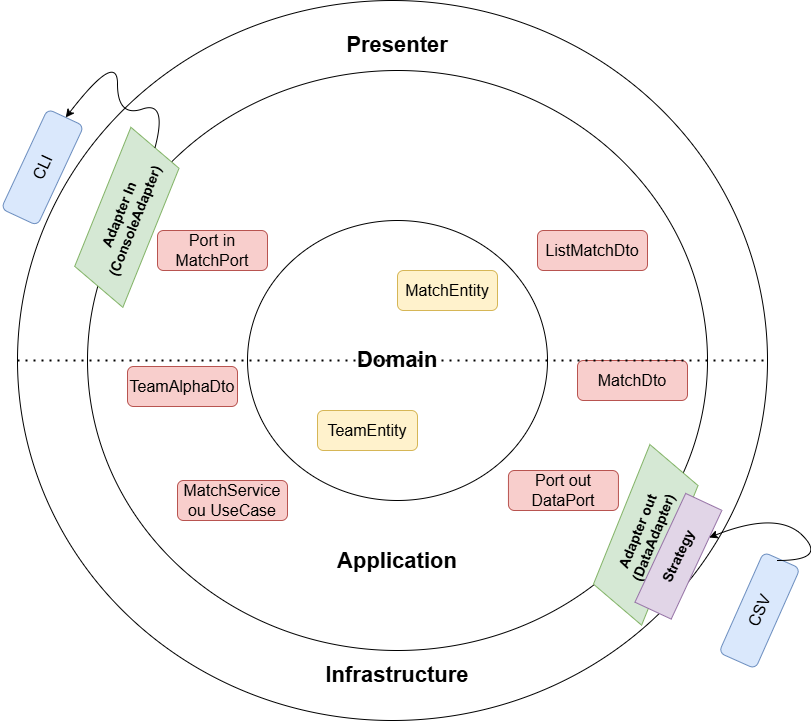

The diagram above was exported from draw.io. Its source (the exported page's mxGraphModel, read from the mxfile embedded in the PNG):
<mxGraphModel dx="1591" dy="2037" grid="1" gridSize="10" guides="1" tooltips="1" connect="1" arrows="1" fold="1" page="1" pageScale="1" pageWidth="827" pageHeight="1169" math="0" shadow="0">
  <root>
    <mxCell id="0" />
    <mxCell id="1" parent="0" />
    <mxCell id="6RJ-6JVzEu5uVPys8zmc-3" parent="1" style="ellipse;whiteSpace=wrap;html=1;" value="" vertex="1">
      <mxGeometry height="720" width="750" x="140" y="-30" as="geometry" />
    </mxCell>
    <mxCell id="6RJ-6JVzEu5uVPys8zmc-2" parent="1" style="ellipse;whiteSpace=wrap;html=1;" value="" vertex="1">
      <mxGeometry height="580" width="620" x="210" y="40" as="geometry" />
    </mxCell>
    <mxCell id="6RJ-6JVzEu5uVPys8zmc-1" parent="1" style="ellipse;whiteSpace=wrap;html=1;" value="&lt;b&gt;&lt;font style=&quot;font-size: 22px;&quot;&gt;Domain&lt;/font&gt;&lt;/b&gt;" vertex="1">
      <mxGeometry height="280" width="300" x="370" y="190" as="geometry" />
    </mxCell>
    <mxCell id="KvqjRK8zHyoM-_3LE-RR-1" parent="1" style="shape=parallelogram;perimeter=parallelogramPerimeter;whiteSpace=wrap;html=1;fixedSize=1;rotation=-68;fillColor=#d5e8d4;strokeColor=#82b366;" value="&lt;font style=&quot;font-size: 14px;&quot;&gt;&lt;b&gt;Adapter In&lt;/b&gt;&lt;/font&gt;&lt;div&gt;&lt;font style=&quot;font-size: 14px;&quot;&gt;&lt;b&gt;(ConsoleAdapter)&lt;/b&gt;&lt;/font&gt;&lt;/div&gt;" vertex="1">
      <mxGeometry height="60" width="170" x="164.37" y="156.82" as="geometry" />
    </mxCell>
    <mxCell id="KvqjRK8zHyoM-_3LE-RR-2" parent="1" style="shape=parallelogram;perimeter=parallelogramPerimeter;whiteSpace=wrap;html=1;fixedSize=1;rotation=-68;fillColor=#d5e8d4;strokeColor=#82b366;" value="&lt;b&gt;&lt;font style=&quot;font-size: 14px;&quot;&gt;Adapter out&lt;/font&gt;&lt;/b&gt;&lt;div&gt;&lt;span style=&quot;font-size: 14px;&quot;&gt;&lt;b&gt;(DataAdapter)&lt;/b&gt;&lt;/span&gt;&lt;/div&gt;" vertex="1">
      <mxGeometry height="60" width="170.62" x="682.93" y="474.35" as="geometry" />
    </mxCell>
    <mxCell id="KvqjRK8zHyoM-_3LE-RR-4" parent="1" style="rounded=1;whiteSpace=wrap;html=1;fillColor=#fff2cc;strokeColor=#d6b656;" value="&lt;font style=&quot;font-size: 16px;&quot;&gt;TeamEntity&lt;/font&gt;" vertex="1">
      <mxGeometry height="40" width="100" x="440" y="380" as="geometry" />
    </mxCell>
    <mxCell id="KvqjRK8zHyoM-_3LE-RR-5" parent="1" style="rounded=1;whiteSpace=wrap;html=1;fillColor=#fff2cc;strokeColor=#d6b656;" value="&lt;font style=&quot;font-size: 16px;&quot;&gt;MatchEntity&lt;/font&gt;" vertex="1">
      <mxGeometry height="40" width="100" x="520" y="240" as="geometry" />
    </mxCell>
    <mxCell id="KvqjRK8zHyoM-_3LE-RR-6" parent="1" style="text;html=1;whiteSpace=wrap;strokeColor=none;fillColor=none;align=center;verticalAlign=middle;rounded=0;" value="&lt;font style=&quot;font-size: 22px;&quot;&gt;&lt;b&gt;Application&lt;/b&gt;&lt;/font&gt;" vertex="1">
      <mxGeometry height="30" width="60" x="490" y="515.77" as="geometry" />
    </mxCell>
    <mxCell id="KvqjRK8zHyoM-_3LE-RR-7" parent="1" style="text;html=1;whiteSpace=wrap;strokeColor=none;fillColor=none;align=center;verticalAlign=middle;rounded=0;" value="&lt;font style=&quot;font-size: 22px;&quot;&gt;&lt;b&gt;Infrastructure&lt;/b&gt;&lt;/font&gt;" vertex="1">
      <mxGeometry height="30" width="60" x="490" y="630" as="geometry" />
    </mxCell>
    <mxCell id="KvqjRK8zHyoM-_3LE-RR-8" parent="1" style="rounded=1;whiteSpace=wrap;html=1;fillColor=#f8cecc;strokeColor=#b85450;" value="&lt;font style=&quot;font-size: 16px;&quot;&gt;MatchService ou UseCase&lt;/font&gt;" vertex="1">
      <mxGeometry height="40" width="110" x="300" y="450" as="geometry" />
    </mxCell>
    <mxCell id="KvqjRK8zHyoM-_3LE-RR-9" parent="1" style="rounded=1;whiteSpace=wrap;html=1;fillColor=#f8cecc;strokeColor=#b85450;" value="&lt;font style=&quot;font-size: 16px;&quot;&gt;MatchDto&lt;/font&gt;" vertex="1">
      <mxGeometry height="40" width="110" x="700" y="330" as="geometry" />
    </mxCell>
    <mxCell id="KvqjRK8zHyoM-_3LE-RR-10" parent="1" style="rounded=1;whiteSpace=wrap;html=1;fillColor=#f8cecc;strokeColor=#b85450;" value="&lt;span style=&quot;font-size: 16px;&quot;&gt;Port in&lt;/span&gt;&lt;div&gt;&lt;span style=&quot;font-size: 16px;&quot;&gt;MatchPort&lt;/span&gt;&lt;/div&gt;" vertex="1">
      <mxGeometry height="40" width="110" x="280" y="200" as="geometry" />
    </mxCell>
    <mxCell id="KvqjRK8zHyoM-_3LE-RR-11" parent="1" style="rounded=1;whiteSpace=wrap;html=1;fillColor=#f8cecc;strokeColor=#b85450;" value="&lt;font style=&quot;font-size: 16px;&quot;&gt;TeamAlphaDto&lt;/font&gt;" vertex="1">
      <mxGeometry height="40" width="110" x="250" y="336" as="geometry" />
    </mxCell>
    <mxCell id="KvqjRK8zHyoM-_3LE-RR-12" parent="1" style="rounded=1;whiteSpace=wrap;html=1;fillColor=#f8cecc;strokeColor=#b85450;" value="&lt;font style=&quot;font-size: 16px;&quot;&gt;ListMatchDto&lt;/font&gt;" vertex="1">
      <mxGeometry height="40" width="110" x="660" y="200" as="geometry" />
    </mxCell>
    <mxCell id="KvqjRK8zHyoM-_3LE-RR-25" edge="1" parent="1" source="6RJ-6JVzEu5uVPys8zmc-3" style="endArrow=none;dashed=1;html=1;dashPattern=1 3;strokeWidth=2;rounded=0;exitX=0;exitY=0.5;exitDx=0;exitDy=0;entryX=1;entryY=0.5;entryDx=0;entryDy=0;" target="6RJ-6JVzEu5uVPys8zmc-3" value="">
      <mxGeometry height="50" relative="1" width="50" as="geometry">
        <mxPoint x="140" y="336" as="sourcePoint" />
        <mxPoint x="940" y="324" as="targetPoint" />
      </mxGeometry>
    </mxCell>
    <mxCell id="KvqjRK8zHyoM-_3LE-RR-13" parent="1" style="rounded=1;whiteSpace=wrap;html=1;fillColor=#dae8fc;strokeColor=#6c8ebf;rotation=-65;" value="&lt;font style=&quot;font-size: 16px;&quot;&gt;CLI&lt;/font&gt;" vertex="1">
      <mxGeometry height="40" width="110" x="110" y="116.82" as="geometry" />
    </mxCell>
    <mxCell id="KvqjRK8zHyoM-_3LE-RR-15" parent="1" style="rounded=1;whiteSpace=wrap;html=1;fillColor=#dae8fc;strokeColor=#6c8ebf;rotation=-66;" value="&lt;font style=&quot;font-size: 16px;&quot;&gt;CSV&lt;/font&gt;" vertex="1">
      <mxGeometry height="40" width="110" x="827.001253515642" y="560.0025364743085" as="geometry" />
    </mxCell>
    <mxCell id="KvqjRK8zHyoM-_3LE-RR-21" parent="1" style="rounded=0;whiteSpace=wrap;html=1;rotation=-65;fillColor=#e1d5e7;strokeColor=#9673a6;" value="&lt;b&gt;&lt;font style=&quot;font-size: 14px;&quot;&gt;Strategy&lt;/font&gt;&lt;/b&gt;" vertex="1">
      <mxGeometry height="40" width="120" x="740.94" y="505.77" as="geometry" />
    </mxCell>
    <mxCell id="KvqjRK8zHyoM-_3LE-RR-24" parent="1" style="rounded=1;whiteSpace=wrap;html=1;fillColor=#f8cecc;strokeColor=#b85450;" value="&lt;span style=&quot;font-size: 16px;&quot;&gt;Port out&lt;/span&gt;&lt;div&gt;&lt;span style=&quot;font-size: 16px;&quot;&gt;DataPort&lt;/span&gt;&lt;/div&gt;" vertex="1">
      <mxGeometry height="40" width="110" x="630.94" y="440" as="geometry" />
    </mxCell>
    <mxCell id="KvqjRK8zHyoM-_3LE-RR-26" parent="1" style="text;html=1;whiteSpace=wrap;strokeColor=none;fillColor=none;align=center;verticalAlign=middle;rounded=0;" value="&lt;font style=&quot;font-size: 22px;&quot;&gt;&lt;b&gt;Presenter&lt;/b&gt;&lt;/font&gt;" vertex="1">
      <mxGeometry height="30" width="60" x="490" as="geometry" />
    </mxCell>
    <mxCell id="KvqjRK8zHyoM-_3LE-RR-30" edge="1" parent="1" style="curved=1;endArrow=classic;html=1;rounded=0;entryX=0.75;entryY=1;entryDx=0;entryDy=0;" target="KvqjRK8zHyoM-_3LE-RR-21" value="">
      <mxGeometry height="50" relative="1" width="50" as="geometry">
        <Array as="points">
          <mxPoint x="950" y="530" />
          <mxPoint x="900" y="480" />
        </Array>
        <mxPoint x="900" y="530" as="sourcePoint" />
        <mxPoint x="950" y="480" as="targetPoint" />
      </mxGeometry>
    </mxCell>
    <mxCell id="KvqjRK8zHyoM-_3LE-RR-32" edge="1" parent="1" source="KvqjRK8zHyoM-_3LE-RR-1" style="curved=1;endArrow=classic;html=1;rounded=0;exitX=1;exitY=0.5;exitDx=0;exitDy=0;entryX=1;entryY=0.5;entryDx=0;entryDy=0;" target="KvqjRK8zHyoM-_3LE-RR-13" value="">
      <mxGeometry height="50" relative="1" width="50" as="geometry">
        <Array as="points">
          <mxPoint x="290" y="70" />
          <mxPoint x="240" y="87" />
          <mxPoint x="240" y="20" />
        </Array>
        <mxPoint x="240" y="70" as="sourcePoint" />
        <mxPoint x="290" y="20" as="targetPoint" />
      </mxGeometry>
    </mxCell>
  </root>
</mxGraphModel>